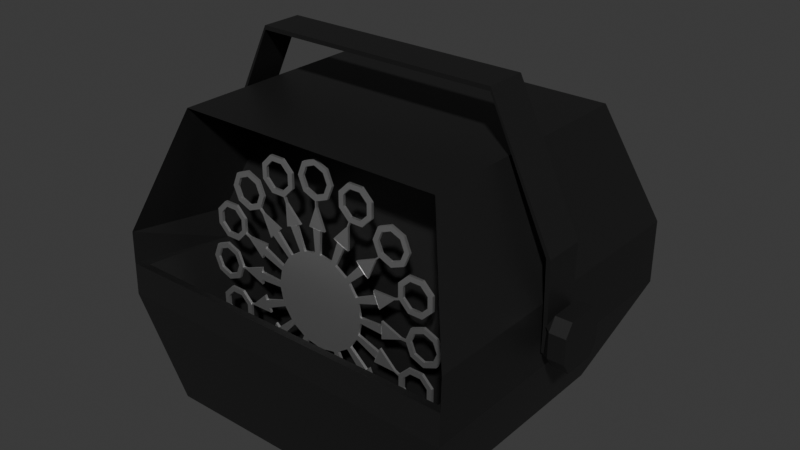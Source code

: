 # Source: bubble_machine.blend  (saved by Blender 4.3.34; exported with 4.5.12 LTS)
import bpy
from mathutils import Matrix  # noqa: F401  (used for matrix-valued properties, if any)

bpy.ops.wm.read_factory_settings(use_empty=True)
scene = bpy.context.scene
scene.name = 'Scene'

# ---- collections
col_collection = bpy.data.collections.new('Collection'); scene.collection.children.link(col_collection)

# ---- materials (node trees are filled in below, after node groups)
mat_material = bpy.data.materials.new('Material')
mat_material_001 = bpy.data.materials.new('Material.001')

# ---- material node trees
mat_material.use_nodes = True; mat_material.node_tree.nodes.clear()
_N = mat_material.node_tree.nodes; _L = mat_material.node_tree.links
n0 = _N.new('ShaderNodeBsdfPrincipled'); n0.name = 'Principled BSDF'; n0.location = (10, 300)
n0.inputs[0].default_value = (0.01013, 0.01013, 0.01013, 1.0)
n1 = _N.new('ShaderNodeOutputMaterial'); n1.name = 'Material Output'; n1.location = (300, 300)
_L.new(n0.outputs[0], n1.inputs[0])
n1.is_active_output = True
mat_material_001.use_nodes = True; mat_material_001.node_tree.nodes.clear()
_N = mat_material_001.node_tree.nodes; _L = mat_material_001.node_tree.links
n0 = _N.new('ShaderNodeBsdfPrincipled'); n0.name = 'Principled BSDF'; n0.location = (10, 300)
n0.inputs[1].default_value = 1.0
n1 = _N.new('ShaderNodeOutputMaterial'); n1.name = 'Material Output'; n1.location = (300, 300)
_L.new(n0.outputs[0], n1.inputs[0])
n1.is_active_output = True

# ---- world
world_world = bpy.data.worlds.new('World'); scene.world = world_world
world_world.use_nodes = True; world_world.node_tree.nodes.clear()
_N = world_world.node_tree.nodes; _L = world_world.node_tree.links
n0 = _N.new('ShaderNodeOutputWorld'); n0.name = 'World Output'; n0.location = (300, 300)
n1 = _N.new('ShaderNodeBackground'); n1.name = 'Background'; n1.location = (10, 300)
n1.inputs[0].default_value = (0.05088, 0.05088, 0.05088, 1.0)
_L.new(n1.outputs[0], n0.inputs[0])
n0.is_active_output = True
world_world.color = (0.05088, 0.05088, 0.05088)
world_world.sun_shadow_jitter_overblur = 0.0

# ---- meshes
me_cube_001 = bpy.data.meshes.new('Cube.001')
me_cube_001.from_pydata([(-2.0, -2.0, 0.0), (-2.0, -1.534, 4.2), (-2.0, 2.0, 0.0), (-2.0, 2.0, 4.2), (2.0, -2.0, 0.0), (2.0, -1.534, 4.2), (2.0, 2.0, 0.0), (2.0, 2.0, 4.2), (-2.611, 2.611, 2.0), (2.611, 2.611, 2.0), (-2.478, -2.037, 1.973), (2.478, -2.037, 1.973), (-2.611, -2.157, 2.472), (-2.611, -2.179, 1.528), (-2.611, 2.611, 1.529), (-2.611, 2.611, 2.471), (2.611, 2.611, 1.529), (2.611, 2.611, 2.471), (2.611, -2.179, 1.528), (2.611, -2.157, 2.472), (-2.44, -0.6406, 1.85), (2.44, -0.6406, 1.85), (-2.512, -0.5881, 2.274), (1.924, -0.1762, 3.802), (-1.924, -0.1762, 3.802), (2.512, -0.5881, 2.274), (-2.611, -2.168, 2.0), (2.611, -2.168, 2.0), (-1.904, -1.959, 0.1807), (1.904, -1.959, 0.1807), (-1.875, -0.7713, 0.0174), (1.875, -0.7713, 0.0174)], [], [(4, 18, 13, 0), (6, 16, 18, 4), (12, 15, 8, 26), (0, 13, 14, 2), (2, 6, 4, 0), (7, 3, 1, 5), (2, 14, 16, 6), (17, 7, 5, 19), (15, 3, 7, 17), (12, 1, 3, 15), (27, 26, 13, 18), (9, 27, 18, 16), (8, 9, 16, 14), (26, 8, 14, 13), (19, 5, 23, 25), (15, 17, 9, 8), (17, 19, 27, 9), (20, 10, 28, 30), (25, 23, 24, 22), (25, 22, 20, 21), (1, 12, 22, 24), (5, 1, 24, 23), (12, 26, 20, 22), (27, 19, 25, 21), (11, 10, 26, 27), (21, 11, 27), (10, 20, 26), (28, 29, 31, 30), (21, 20, 30, 31), (11, 21, 31, 29), (10, 11, 29, 28)])
_uv = me_cube_001.uv_layers.new(name='UVMap')
_uv.uv.foreach_set('vector', [0.375, 0.75, 0.4514, 0.75, 0.4514, 1.0, 0.375, 1.0, 0.375, 0.5, 0.4514, 0.5, 0.4514, 0.75, 0.375, 0.75, 0.5104, 0.0, 0.5103, 0.25, 0.4809, 0.25, 0.4809, 0.0, 0.375, 0.0, 0.4514, 0.0, 0.4514, 0.25, 0.375, 0.25, 0.125, 0.5, 0.375, 0.5, 0.375, 0.75, 0.125, 0.75, 0.625, 0.5, 0.875, 0.5, 0.875, 0.75, 0.625, 0.75, 0.375, 0.25, 0.4514, 0.25, 0.4514, 0.5, 0.375, 0.5, 0.5103, 0.5, 0.625, 0.5, 0.625, 0.75, 0.5104, 0.75, 0.5103, 0.25, 0.625, 0.25, 0.625, 0.5, 0.5103, 0.5, 0.5104, 0.0, 0.625, 0.0, 0.625, 0.25, 0.5103, 0.25, 0.4809, 0.75, 0.4809, 1.0, 0.4514, 1.0, 0.4514, 0.75, 0.4809, 0.5, 0.4809, 0.75, 0.4514, 0.75, 0.4514, 0.5, 0.4809, 0.25, 0.4809, 0.5, 0.4514, 0.5, 0.4514, 0.25, 0.4809, 0.0, 0.4809, 0.25, 0.4514, 0.25, 0.4514, 0.0, 0.5104, 0.75, 0.625, 0.75, 0.625, 0.75, 0.5104, 0.75, 0.5103, 0.25, 0.5103, 0.5, 0.4809, 0.5, 0.4809, 0.25, 0.5103, 0.5, 0.5104, 0.75, 0.4809, 0.75, 0.4809, 0.5, 0.4809, 0.9936, 0.4809, 0.9936, 0.4809, 0.9936, 0.4809, 0.9936, 0.5104, 0.75, 0.625, 0.75, 0.625, 1.0, 0.5104, 1.0, 0.5104, 0.75, 0.5104, 1.0, 0.4809, 1.0, 0.4809, 0.75, 0.625, 0.0, 0.5104, 0.0, 0.5104, 0.0, 0.625, 0.0, 0.625, 0.75, 0.875, 0.75, 0.875, 0.75, 0.625, 0.75, 0.5104, 0.0, 0.4809, 0.0, 0.4809, 0.0, 0.5104, 0.0, 0.4809, 0.75, 0.5104, 0.75, 0.5104, 0.75, 0.4809, 0.75, 0.4809, 0.7564, 0.4809, 0.9936, 0.4809, 1.0, 0.4809, 0.75, 0.4809, 0.7564, 0.4809, 0.7564, 0.4809, 0.75, 0.4809, 0.9936, 0.4809, 1.0, 0.4809, 1.0, 0.4809, 0.9936, 0.4809, 0.7564, 0.4809, 0.7564, 0.4809, 0.9936, 0.4809, 0.7564, 0.4809, 0.9936, 0.4809, 0.9936, 0.4809, 0.7564, 0.4809, 0.7564, 0.4809, 0.7564, 0.4809, 0.7564, 0.4809, 0.7564, 0.4809, 0.9936, 0.4809, 0.7564, 0.4809, 0.7564, 0.4809, 0.9936])
me_cube_001.materials.append(mat_material)
me_cube_001.update()
me_cube_002 = bpy.data.meshes.new('Cube.002')
me_cube_002.from_pydata([(-1.8, -0.3, 0.53), (-1.8, -0.3, 0.47), (-1.8, 0.3, 0.53), (-1.8, 0.3, 0.47), (1.8, -0.3, 0.53), (1.8, -0.3, 0.47), (1.8, 0.3, 0.53), (1.8, 0.3, 0.47), (-2.73, 0.3, -1.361), (-2.73, -0.3, -1.361), (-2.67, -0.3, -1.361), (-2.67, 0.3, -1.361), (2.67, 0.3, -1.361), (2.73, 0.3, -1.361), (2.73, -0.3, -1.361), (2.67, -0.3, -1.361), (-2.73, 0.3, -2.261), (-2.73, -0.3, -2.261), (-2.67, -0.3, -2.261), (-2.67, 0.3, -2.261), (2.67, 0.27, -2.261), (2.73, 0.27, -2.261), (2.73, -0.27, -2.261), (2.67, -0.27, -2.261), (-2.73, 0.3, -2.661), (-2.73, -0.3, -2.661), (-2.67, -0.3, -2.661), (-2.67, 0.3, -2.661), (2.67, 0.27, -2.661), (2.73, 0.27, -2.661), (2.73, -0.27, -2.661), (2.67, -0.27, -2.661), (2.81, -0.24, -2.101), (2.81, -0.36, -2.281), (2.73, -0.3, -2.261), (2.81, 0.36, -2.281), (2.81, 0.24, -2.101), (2.73, 0.3, -2.261), (2.81, -0.36, -2.641), (2.81, -0.24, -2.821), (2.73, -0.3, -2.661), (2.81, 0.24, -2.821), (2.81, 0.36, -2.641), (2.73, 0.3, -2.661), (3.05, -0.36, -2.281), (3.05, -0.24, -2.101), (3.05, 0.24, -2.101), (3.05, 0.36, -2.281), (3.05, -0.24, -2.821), (3.05, -0.36, -2.641), (3.05, 0.36, -2.641), (3.05, 0.24, -2.821), (-2.82, 0.24, -2.101), (-2.82, 0.36, -2.281), (-2.73, 0.3, -2.261), (-2.82, -0.36, -2.281), (-2.82, -0.24, -2.101), (-2.73, -0.3, -2.261), (-2.82, 0.36, -2.641), (-2.82, 0.24, -2.821), (-2.73, 0.3, -2.661), (-2.82, -0.24, -2.821), (-2.82, -0.36, -2.641), (-2.73, -0.3, -2.661), (-2.94, 0.36, -2.281), (-2.94, 0.24, -2.101), (-2.94, -0.24, -2.101), (-2.94, -0.36, -2.281), (-2.94, 0.24, -2.821), (-2.94, 0.36, -2.641), (-2.94, -0.36, -2.641), (-2.94, -0.24, -2.821)], [], [(1, 3, 11, 10), (2, 3, 7, 6), (6, 7, 12, 13), (4, 5, 1, 0), (2, 6, 4, 0), (7, 3, 1, 5), (11, 8, 16, 19), (14, 13, 21, 22), (2, 0, 9, 8), (5, 4, 14, 15), (4, 6, 13, 14), (3, 2, 8, 11), (0, 1, 10, 9), (7, 5, 15, 12), (19, 16, 24, 27), (38, 33, 44, 49), (9, 10, 18, 17), (12, 15, 23, 20), (13, 12, 20, 21), (10, 11, 19, 18), (8, 9, 17, 16), (15, 14, 22, 23), (25, 26, 27, 24), (29, 28, 31, 30), (17, 18, 26, 25), (20, 23, 31, 28), (21, 20, 28, 29), (18, 19, 27, 26), (16, 17, 57, 56, 52, 54), (23, 22, 30, 31), (35, 42, 50, 47), (22, 21, 37, 36, 32, 34), (44, 45, 46, 47, 50, 51, 48, 49), (41, 39, 48, 51), (29, 30, 40, 39, 41, 43), (21, 29, 43, 42, 35, 37), (30, 22, 34, 33, 38, 40), (32, 33, 34), (35, 36, 37), (38, 39, 40), (41, 42, 43), (32, 45, 44, 33), (48, 39, 38, 49), (50, 42, 41, 51), (46, 36, 35, 47), (32, 36, 46, 45), (64, 65, 66, 67, 70, 71, 68, 69), (58, 53, 64, 69), (25, 24, 60, 59, 61, 63), (61, 59, 68, 71), (55, 62, 70, 67), (24, 16, 54, 53, 58, 60), (17, 25, 63, 62, 55, 57), (52, 53, 54), (55, 56, 57), (58, 59, 60), (61, 62, 63), (58, 69, 68, 59), (70, 62, 61, 71), (52, 65, 64, 53), (55, 67, 66, 56), (52, 56, 66, 65)])
_uv = me_cube_002.uv_layers.new(name='UVMap')
_uv.uv.foreach_set('vector', [0.875, 0.75, 0.875, 0.5, 0.875, 0.5, 0.875, 0.75, 0.375, 0.25, 0.625, 0.25, 0.625, 0.5, 0.375, 0.5, 0.375, 0.5, 0.625, 0.5, 0.625, 0.5, 0.375, 0.5, 0.375, 0.75, 0.625, 0.75, 0.625, 1.0, 0.375, 1.0, 0.125, 0.5, 0.375, 0.5, 0.375, 0.75, 0.125, 0.75, 0.625, 0.5, 0.875, 0.5, 0.875, 0.75, 0.625, 0.75, 0.625, 0.25, 0.375, 0.25, 0.375, 0.25, 0.625, 0.25, 0.375, 0.75, 0.375, 0.5, 0.375, 0.5, 0.375, 0.75, 0.125, 0.5, 0.125, 0.75, 0.125, 0.75, 0.125, 0.5, 0.625, 0.75, 0.375, 0.75, 0.375, 0.75, 0.625, 0.75, 0.375, 0.75, 0.375, 0.5, 0.375, 0.5, 0.375, 0.75, 0.625, 0.25, 0.375, 0.25, 0.375, 0.25, 0.625, 0.25, 0.375, 1.0, 0.625, 1.0, 0.625, 1.0, 0.375, 1.0, 0.625, 0.5, 0.625, 0.75, 0.625, 0.75, 0.625, 0.5, 0.625, 0.25, 0.375, 0.25, 0.375, 0.25, 0.625, 0.25, 0.375, 0.75, 0.375, 0.75, 0.375, 0.75, 0.375, 0.75, 0.375, 1.0, 0.625, 1.0, 0.625, 1.0, 0.375, 1.0, 0.625, 0.5, 0.625, 0.75, 0.625, 0.75, 0.625, 0.5, 0.375, 0.5, 0.625, 0.5, 0.625, 0.5, 0.375, 0.5, 0.875, 0.75, 0.875, 0.5, 0.875, 0.5, 0.875, 0.75, 0.125, 0.5, 0.125, 0.75, 0.125, 0.75, 0.125, 0.5, 0.625, 0.75, 0.375, 0.75, 0.375, 0.75, 0.625, 0.75, 0.375, 0.0, 0.625, 0.0, 0.625, 0.25, 0.375, 0.25, 0.375, 0.5, 0.625, 0.5, 0.625, 0.75, 0.375, 0.75, 0.375, 1.0, 0.625, 1.0, 0.625, 1.0, 0.375, 1.0, 0.625, 0.5, 0.625, 0.75, 0.625, 0.75, 0.625, 0.5, 0.375, 0.5, 0.625, 0.5, 0.625, 0.5, 0.375, 0.5, 0.875, 0.75, 0.875, 0.5, 0.875, 0.5, 0.875, 0.75, 0.125, 0.5, 0.125, 0.75, 0.125, 0.75, 0.125, 0.7083, 0.125, 0.5417, 0.125, 0.5, 0.625, 0.75, 0.375, 0.75, 0.375, 0.75, 0.625, 0.75, 0.375, 0.5, 0.375, 0.5, 0.375, 0.5, 0.375, 0.5, 0.375, 0.75, 0.375, 0.5, 0.375, 0.5, 0.375, 0.5417, 0.375, 0.7083, 0.375, 0.75, 0.375, 0.75, 0.375, 0.7083, 0.375, 0.5417, 0.375, 0.5, 0.375, 0.5, 0.375, 0.5417, 0.375, 0.7083, 0.375, 0.75, 0.375, 0.5417, 0.375, 0.7083, 0.375, 0.7083, 0.375, 0.5417, 0.375, 0.5, 0.375, 0.75, 0.375, 0.75, 0.375, 0.7083, 0.375, 0.5417, 0.375, 0.5, 0.375, 0.5, 0.375, 0.5, 0.375, 0.5, 0.375, 0.5, 0.375, 0.5, 0.375, 0.5, 0.375, 0.75, 0.375, 0.75, 0.375, 0.75, 0.375, 0.75, 0.375, 0.75, 0.375, 0.75, 0.375, 0.7083, 0.375, 0.75, 0.375, 0.75, 0.375, 0.5, 0.375, 0.5, 0.375, 0.5, 0.375, 0.75, 0.375, 0.75, 0.375, 0.75, 0.375, 0.5417, 0.375, 0.5, 0.375, 0.5, 0.375, 0.7083, 0.375, 0.7083, 0.375, 0.75, 0.375, 0.75, 0.375, 0.7083, 0.375, 0.7083, 0.375, 0.75, 0.375, 0.75, 0.375, 0.5, 0.375, 0.5, 0.375, 0.5417, 0.375, 0.5417, 0.375, 0.5417, 0.375, 0.5417, 0.375, 0.5, 0.375, 0.5, 0.375, 0.7083, 0.375, 0.5417, 0.375, 0.5417, 0.375, 0.7083, 0.125, 0.5, 0.125, 0.5417, 0.125, 0.7083, 0.125, 0.75, 0.125, 0.75, 0.125, 0.7083, 0.125, 0.5417, 0.125, 0.5, 0.375, 0.25, 0.375, 0.25, 0.375, 0.25, 0.375, 0.25, 0.375, 0.0, 0.375, 0.25, 0.375, 0.25, 0.375, 0.2083, 0.375, 0.04167, 0.375, 0.0, 0.375, 0.04167, 0.375, 0.2083, 0.375, 0.2083, 0.375, 0.04167, 0.375, 1.0, 0.375, 1.0, 0.375, 1.0, 0.375, 1.0, 0.375, 0.25, 0.375, 0.25, 0.375, 0.25, 0.375, 0.25, 0.375, 0.25, 0.375, 0.25, 0.375, 1.0, 0.375, 1.0, 0.375, 1.0, 0.375, 1.0, 0.375, 1.0, 0.375, 1.0, 0.375, 0.25, 0.375, 0.25, 0.375, 0.25, 0.375, 1.0, 0.375, 1.0, 0.375, 1.0, 0.375, 0.25, 0.375, 0.25, 0.375, 0.25, 0.375, 0.04167, 0.375, 0.0, 0.375, 0.0, 0.375, 0.25, 0.375, 0.25, 0.375, 0.2083, 0.375, 0.2083, 0.375, 0.0, 0.375, 0.0, 0.375, 0.04167, 0.375, 0.04167, 0.375, 0.25, 0.375, 0.25, 0.375, 0.25, 0.375, 0.25, 0.375, 1.0, 0.375, 1.0, 0.375, 1.0, 0.375, 1.0, 0.125, 0.5417, 0.125, 0.7083, 0.125, 0.7083, 0.125, 0.5417])
me_cube_002.materials.append(mat_material)
me_cube_002.update()
me_cylinder = bpy.data.meshes.new('Cylinder')
me_cylinder.from_pydata([(0.4517, -0.9367, -0.02), (0.343, -0.9818, -0.02), (0.343, -0.9818, 0.02), (0.4517, -0.9367, 0.02), (0.7758, -0.6926, -0.02), (0.6926, -0.7758, -0.02), (0.6926, -0.7758, 0.02), (0.7758, -0.6926, 0.02), (0.9818, -0.343, -0.02), (0.9367, -0.4517, -0.02), (0.9367, -0.4517, 0.02), (0.9818, -0.343, 0.02), (1.038, 0.05885, -0.02), (1.038, -0.05885, -0.02), (1.038, -0.05885, 0.02), (1.038, 0.05885, 0.02), (0.9367, 0.4517, -0.02), (0.9818, 0.343, -0.02), (0.9818, 0.343, 0.02), (0.9367, 0.4517, 0.02), (0.6926, 0.7758, -0.02), (0.7758, 0.6926, -0.02), (0.7758, 0.6926, 0.02), (0.6926, 0.7758, 0.02), (0.343, 0.9818, -0.02), (0.4517, 0.9367, -0.02), (0.4517, 0.9367, 0.02), (0.343, 0.9818, 0.02), (0.05885, 1.038, 0.02), (-0.05885, 1.038, 0.02), (-0.05885, 1.038, -0.02), (0.05885, 1.038, -0.02), (-0.03923, 0.6922, -0.02), (0.03923, 0.6922, -0.02), (0.03923, 0.6922, 0.02), (-0.03923, 0.6922, 0.02), (0.2286, 0.6545, -0.02), (0.3011, 0.6245, -0.02), (0.3011, 0.6245, 0.02), (0.2286, 0.6545, 0.02), (0.4617, 0.5172, -0.02), (0.5172, 0.4617, -0.02), (0.5172, 0.4617, 0.02), (0.4617, 0.5172, 0.02), (0.6245, 0.3011, -0.02), (0.6545, 0.2286, -0.02), (0.6545, 0.2286, 0.02), (0.6245, 0.3011, 0.02), (0.6922, 0.03923, -0.02), (0.6922, -0.03923, -0.02), (0.6922, -0.03923, 0.02), (0.6922, 0.03923, 0.02), (0.6545, -0.2286, -0.02), (0.6245, -0.3011, -0.02), (0.6245, -0.3011, 0.02), (0.6545, -0.2286, 0.02), (0.5172, -0.4617, -0.02), (0.4617, -0.5172, -0.02), (0.4617, -0.5172, 0.02), (0.5172, -0.4617, 0.02), (0.3011, -0.6245, -0.02), (0.2286, -0.6545, -0.02), (0.2286, -0.6545, 0.02), (0.3011, -0.6245, 0.02), (0.03923, -0.6922, -0.02), (-0.03923, -0.6922, -0.02), (-0.03923, -0.6922, 0.02), (0.03923, -0.6922, 0.02), (-0.2286, -0.6545, -0.02), (-0.3011, -0.6245, -0.02), (-0.3011, -0.6245, 0.02), (-0.2286, -0.6545, 0.02), (-0.4617, -0.5172, -0.02), (-0.5172, -0.4617, -0.02), (-0.5172, -0.4617, 0.02), (-0.4617, -0.5172, 0.02), (-0.6245, -0.3011, -0.02), (-0.6545, -0.2286, -0.02), (-0.6545, -0.2286, 0.02), (-0.6245, -0.3011, 0.02), (-0.6922, -0.03923, -0.02), (-0.6922, 0.03923, -0.02), (-0.6922, 0.03923, 0.02), (-0.6922, -0.03923, 0.02), (-0.6545, 0.2286, -0.02), (-0.6245, 0.3011, -0.02), (-0.6245, 0.3011, 0.02), (-0.6545, 0.2286, 0.02), (-0.5172, 0.4617, -0.02), (-0.4617, 0.5172, -0.02), (-0.4617, 0.5172, 0.02), (-0.5172, 0.4617, 0.02), (-0.3011, 0.6245, -0.02), (-0.2286, 0.6545, -0.02), (-0.2286, 0.6545, 0.02), (-0.3011, 0.6245, 0.02), (0.05885, -1.038, 0.02), (-0.05885, -1.038, 0.02), (-0.05885, -1.038, -0.02), (0.05885, -1.038, -0.02), (-0.343, -0.9818, 0.02), (-0.4517, -0.9367, 0.02), (-0.4517, -0.9367, -0.02), (-0.343, -0.9818, -0.02), (-0.6926, -0.7758, 0.02), (-0.7758, -0.6926, 0.02), (-0.7758, -0.6926, -0.02), (-0.6926, -0.7758, -0.02), (-0.9367, -0.4517, 0.02), (-0.9818, -0.343, 0.02), (-0.9818, -0.343, -0.02), (-0.9367, -0.4517, -0.02), (-1.038, -0.05885, 0.02), (-1.038, 0.05885, 0.02), (-1.038, 0.05885, -0.02), (-1.038, -0.05885, -0.02), (-0.9818, 0.343, 0.02), (-0.9367, 0.4517, 0.02), (-0.9367, 0.4517, -0.02), (-0.9818, 0.343, -0.02), (-0.7758, 0.6926, 0.02), (-0.6926, 0.7758, 0.02), (-0.6926, 0.7758, -0.02), (-0.7758, 0.6926, -0.02), (-0.4517, 0.9367, 0.02), (-0.343, 0.9818, 0.02), (-0.343, 0.9818, -0.02), (-0.4517, 0.9367, -0.02), (-0.9101, -0.516, -0.01746), (-0.9101, -0.516, 0.01746), (-1.008, -0.2787, 0.01746), (-1.008, -0.2787, -0.01746), (-0.825, -0.6434, -0.01746), (-0.6434, -0.825, -0.01746), (-0.825, -0.6434, 0.01746), (-0.6434, -0.825, 0.01746), (-0.2787, -1.008, -0.01746), (-0.2787, -1.008, 0.01746), (-0.516, -0.9101, -0.01746), (-0.516, -0.9101, 0.01746), (0.1284, -1.038, -0.01746), (0.1284, -1.038, 0.01746), (-0.1284, -1.038, -0.01746), (-0.1284, -1.038, 0.01746), (0.516, -0.9101, -0.01746), (0.516, -0.9101, 0.01746), (0.2787, -1.008, -0.01746), (0.2787, -1.008, 0.01746), (0.825, -0.6434, -0.01746), (0.825, -0.6434, 0.01746), (0.6434, -0.825, -0.01746), (0.6434, -0.825, 0.01746), (1.008, -0.2787, -0.01746), (1.008, -0.2787, 0.01746), (0.9101, -0.516, -0.01746), (0.9101, -0.516, 0.01746), (1.038, 0.1284, -0.01746), (1.038, 0.1284, 0.01746), (1.038, -0.1284, -0.01746), (1.038, -0.1284, 0.01746), (0.9101, 0.516, -0.01746), (0.9101, 0.516, 0.01746), (1.008, 0.2787, -0.01746), (1.008, 0.2787, 0.01746), (0.6434, 0.825, -0.01746), (0.6434, 0.825, 0.01746), (0.825, 0.6434, -0.01746), (0.825, 0.6434, 0.01746), (0.2787, 1.008, -0.01746), (0.2787, 1.008, 0.01746), (0.516, 0.9101, -0.01746), (0.516, 0.9101, 0.01746), (0.1284, 1.038, 0.01746), (0.1284, 1.038, -0.01746), (-0.1284, 1.038, 0.01746), (-0.1284, 1.038, -0.01746), (-1.038, -0.1284, 0.01746), (-1.038, 0.1284, 0.01746), (-1.038, 0.1284, -0.01746), (-1.038, -0.1284, -0.01746), (-1.008, 0.2787, 0.01746), (-0.9101, 0.516, 0.01746), (-0.9101, 0.516, -0.01746), (-1.008, 0.2787, -0.01746), (-0.825, 0.6434, 0.01746), (-0.6434, 0.825, 0.01746), (-0.6434, 0.825, -0.01746), (-0.825, 0.6434, -0.01746), (-0.516, 0.9101, 0.01746), (-0.2787, 1.008, 0.01746), (-0.2787, 1.008, -0.01746), (-0.516, 0.9101, -0.01746), (-1.233, -0.5216, -0.01746), (-1.233, -0.5216, 0.01746), (-1.24, -0.5027, 0.01746), (-1.24, -0.5027, -0.01746), (-0.9535, -0.9391, -0.01746), (-0.9391, -0.9535, -0.01746), (-0.9535, -0.9391, 0.01746), (-0.9391, -0.9535, 0.01746), (-0.5027, -1.24, -0.01746), (-0.5027, -1.24, 0.01746), (-0.5216, -1.233, -0.01746), (-0.5216, -1.233, 0.01746), (0.01019, -1.338, -0.01746), (0.01019, -1.338, 0.01746), (-0.01019, -1.338, -0.01746), (-0.01019, -1.338, 0.01746), (0.5216, -1.233, -0.01746), (0.5216, -1.233, 0.01746), (0.5027, -1.24, -0.01746), (0.5027, -1.24, 0.01746), (0.9535, -0.9391, -0.01746), (0.9535, -0.9391, 0.01746), (0.9391, -0.9535, -0.01746), (0.9391, -0.9535, 0.01746), (1.24, -0.5027, -0.01746), (1.24, -0.5027, 0.01746), (1.233, -0.5216, -0.01746), (1.233, -0.5216, 0.01746), (1.338, 0.01019, -0.01746), (1.338, 0.01019, 0.01746), (1.338, -0.01018, -0.01746), (1.338, -0.01018, 0.01746), (1.233, 0.5216, -0.01746), (1.233, 0.5216, 0.01746), (1.24, 0.5027, -0.01746), (1.24, 0.5027, 0.01746), (0.9391, 0.9535, -0.01746), (0.9391, 0.9535, 0.01746), (0.9535, 0.9391, -0.01746), (0.9535, 0.9391, 0.01746), (0.5027, 1.24, -0.01746), (0.5027, 1.24, 0.01746), (0.5216, 1.233, -0.01746), (0.5216, 1.233, 0.01746), (0.01019, 1.338, 0.01746), (0.01019, 1.338, -0.01746), (-0.01019, 1.338, 0.01746), (-0.01019, 1.338, -0.01746), (-1.338, -0.01018, 0.01746), (-1.338, 0.01019, 0.01746), (-1.338, 0.01019, -0.01746), (-1.338, -0.01018, -0.01746), (-1.24, 0.5027, 0.01746), (-1.233, 0.5216, 0.01746), (-1.233, 0.5216, -0.01746), (-1.24, 0.5027, -0.01746), (-0.9535, 0.9391, 0.01746), (-0.9391, 0.9535, 0.01746), (-0.9391, 0.9535, -0.01746), (-0.9535, 0.9391, -0.01746), (-0.5216, 1.233, 0.01746), (-0.5027, 1.24, 0.01746), (-0.5027, 1.24, -0.01746), (-0.5216, 1.233, -0.01746), (-1.325, -0.5598, -0.01746), (-1.325, -0.5598, 0.01746), (-1.333, -0.541, 0.01746), (-1.333, -0.541, -0.01746), (-1.024, -1.01, -0.01746), (-1.01, -1.024, -0.01746), (-1.024, -1.01, 0.01746), (-1.01, -1.024, 0.01746), (-0.541, -1.333, -0.01746), (-0.541, -1.333, 0.01746), (-0.5598, -1.325, -0.01746), (-0.5598, -1.325, 0.01746), (0.01019, -1.438, -0.01746), (0.01019, -1.438, 0.01746), (-0.01019, -1.438, -0.01746), (-0.01019, -1.438, 0.01746), (0.5598, -1.325, -0.01746), (0.5598, -1.325, 0.01746), (0.541, -1.333, -0.01746), (0.541, -1.333, 0.01746), (1.024, -1.01, -0.01746), (1.024, -1.01, 0.01746), (1.01, -1.024, -0.01746), (1.01, -1.024, 0.01746), (1.333, -0.541, -0.01746), (1.333, -0.541, 0.01746), (1.325, -0.5598, -0.01746), (1.325, -0.5598, 0.01746), (1.438, 0.01019, -0.01746), (1.438, 0.01019, 0.01746), (1.438, -0.01018, -0.01746), (1.438, -0.01018, 0.01746), (1.325, 0.5598, -0.01746), (1.325, 0.5598, 0.01746), (1.333, 0.541, -0.01746), (1.333, 0.541, 0.01746), (1.01, 1.024, -0.01746), (1.01, 1.024, 0.01746), (1.024, 1.01, -0.01746), (1.024, 1.01, 0.01746), (0.541, 1.333, -0.01746), (0.541, 1.333, 0.01746), (0.5598, 1.325, -0.01746), (0.5598, 1.325, 0.01746), (0.01019, 1.438, 0.01746), (0.01019, 1.438, -0.01746), (-0.01019, 1.438, 0.01746), (-0.01019, 1.438, -0.01746), (-1.438, -0.01018, 0.01746), (-1.438, 0.01019, 0.01746), (-1.438, 0.01019, -0.01746), (-1.438, -0.01018, -0.01746), (-1.333, 0.541, 0.01746), (-1.325, 0.5598, 0.01746), (-1.325, 0.5598, -0.01746), (-1.333, 0.541, -0.01746), (-1.024, 1.01, 0.01746), (-1.01, 1.024, 0.01746), (-1.01, 1.024, -0.01746), (-1.024, 1.01, -0.01746), (-0.5598, 1.325, 0.01746), (-0.541, 1.333, 0.01746), (-0.541, 1.333, -0.01746), (-0.5598, 1.325, -0.01746)], [], [(93, 94, 35, 32), (41, 42, 47, 44), (45, 46, 51, 48), (49, 50, 55, 52), (53, 54, 59, 56), (57, 58, 63, 60), (61, 62, 67, 64), (65, 66, 71, 68), (69, 70, 75, 72), (73, 74, 79, 76), (77, 78, 83, 80), (81, 82, 87, 84), (85, 86, 91, 88), (89, 90, 95, 92), (37, 38, 43, 40), (31, 30, 175, 173), (38, 39, 34, 35, 94, 95, 90, 91, 86, 87, 82, 83, 78, 79, 74, 75, 70, 71, 66, 67, 62, 63, 58, 59, 54, 55, 50, 51, 46, 47, 42, 43), (33, 34, 39, 36), (79, 78, 109, 108), (50, 49, 13, 14), (72, 75, 104, 107), (51, 50, 14, 15), (73, 72, 107, 106), (44, 47, 19, 16), (74, 73, 106, 105), (45, 44, 16, 17), (75, 74, 105, 104), (46, 45, 17, 18), (68, 71, 100, 103), (47, 46, 18, 19), (69, 68, 103, 102), (40, 43, 23, 20), (70, 69, 102, 101), (92, 95, 124, 127), (32, 33, 36, 37, 40, 41, 44, 45, 48, 49, 52, 53, 56, 57, 60, 61, 64, 65, 68, 69, 72, 73, 76, 77, 80, 81, 84, 85, 88, 89, 92, 93), (4, 7, 149, 148), (117, 118, 182, 181), (30, 29, 174, 175), (3, 2, 147, 145), (116, 117, 181, 180), (29, 28, 172, 174), (2, 1, 146, 147), (115, 112, 176, 179), (28, 31, 173, 172), (114, 115, 179, 178), (1, 0, 144, 146), (27, 26, 171, 169), (113, 114, 178, 177), (0, 3, 145, 144), (26, 25, 170, 171), (49, 48, 12, 13), (78, 77, 110, 109), (48, 51, 15, 12), (77, 76, 111, 110), (55, 54, 10, 11), (76, 79, 108, 111), (54, 53, 9, 10), (83, 82, 113, 112), (53, 52, 8, 9), (82, 81, 114, 113), (52, 55, 11, 8), (81, 80, 115, 114), (59, 58, 6, 7), (80, 83, 112, 115), (58, 57, 5, 6), (87, 86, 117, 116), (57, 56, 4, 5), (33, 32, 30, 31), (86, 85, 118, 117), (56, 59, 7, 4), (32, 35, 29, 30), (85, 84, 119, 118), (63, 62, 2, 3), (35, 34, 28, 29), (84, 87, 116, 119), (62, 61, 1, 2), (34, 33, 31, 28), (91, 90, 121, 120), (61, 60, 0, 1), (39, 38, 26, 27), (90, 89, 122, 121), (60, 63, 3, 0), (38, 37, 25, 26), (89, 88, 123, 122), (67, 66, 97, 96), (37, 36, 24, 25), (88, 91, 120, 123), (66, 65, 98, 97), (36, 39, 27, 24), (95, 94, 125, 124), (65, 64, 99, 98), (43, 42, 22, 23), (94, 93, 126, 125), (64, 67, 96, 99), (42, 41, 21, 22), (93, 92, 127, 126), (71, 70, 101, 100), (41, 40, 20, 21), (149, 151, 215, 213), (133, 135, 199, 197), (151, 150, 214, 215), (130, 131, 195, 194), (150, 148, 212, 214), (173, 175, 239, 237), (148, 149, 213, 212), (175, 174, 238, 239), (145, 147, 211, 209), (174, 172, 236, 238), (147, 146, 210, 211), (172, 173, 237, 236), (146, 144, 208, 210), (169, 171, 235, 233), (144, 145, 209, 208), (171, 170, 234, 235), (118, 119, 183, 182), (5, 4, 148, 150), (109, 110, 131, 130), (119, 116, 180, 183), (6, 5, 150, 151), (107, 104, 135, 133), (120, 121, 185, 184), (7, 6, 151, 149), (121, 122, 186, 185), (8, 11, 153, 152), (122, 123, 187, 186), (9, 8, 152, 154), (123, 120, 184, 187), (10, 9, 154, 155), (124, 125, 189, 188), (11, 10, 155, 153), (125, 126, 190, 189), (12, 15, 157, 156), (111, 108, 129, 128), (126, 127, 191, 190), (13, 12, 156, 158), (108, 109, 130, 129), (127, 124, 188, 191), (14, 13, 158, 159), (110, 111, 128, 131), (15, 14, 159, 157), (106, 107, 133, 132), (16, 19, 161, 160), (105, 106, 132, 134), (17, 16, 160, 162), (104, 105, 134, 135), (18, 17, 162, 163), (103, 100, 137, 136), (19, 18, 163, 161), (102, 103, 136, 138), (20, 23, 165, 164), (101, 102, 138, 139), (21, 20, 164, 166), (100, 101, 139, 137), (22, 21, 166, 167), (99, 96, 141, 140), (23, 22, 167, 165), (98, 99, 140, 142), (24, 27, 169, 168), (97, 98, 142, 143), (25, 24, 168, 170), (96, 97, 143, 141), (112, 113, 177, 176), (247, 244, 308, 311), (195, 192, 256, 259), (223, 222, 286, 287), (246, 247, 311, 310), (193, 194, 258, 257), (222, 220, 284, 286), (245, 246, 310, 309), (192, 193, 257, 256), (220, 221, 285, 284), (244, 245, 309, 308), (217, 219, 283, 281), (243, 240, 304, 307), (219, 218, 282, 283), (242, 243, 307, 306), (218, 216, 280, 282), (241, 242, 306, 305), (176, 177, 241, 240), (152, 153, 217, 216), (177, 178, 242, 241), (154, 152, 216, 218), (178, 179, 243, 242), (155, 154, 218, 219), (179, 176, 240, 243), (153, 155, 219, 217), (180, 181, 245, 244), (156, 157, 221, 220), (128, 129, 193, 192), (181, 182, 246, 245), (158, 156, 220, 222), (129, 130, 194, 193), (182, 183, 247, 246), (159, 158, 222, 223), (131, 128, 192, 195), (183, 180, 244, 247), (157, 159, 223, 221), (132, 133, 197, 196), (184, 185, 249, 248), (160, 161, 225, 224), (134, 132, 196, 198), (185, 186, 250, 249), (162, 160, 224, 226), (135, 134, 198, 199), (186, 187, 251, 250), (163, 162, 226, 227), (136, 137, 201, 200), (187, 184, 248, 251), (161, 163, 227, 225), (138, 136, 200, 202), (188, 189, 253, 252), (164, 165, 229, 228), (139, 138, 202, 203), (189, 190, 254, 253), (166, 164, 228, 230), (137, 139, 203, 201), (190, 191, 255, 254), (167, 166, 230, 231), (140, 141, 205, 204), (191, 188, 252, 255), (165, 167, 231, 229), (142, 140, 204, 206), (168, 169, 233, 232), (143, 142, 206, 207), (170, 168, 232, 234), (141, 143, 207, 205), (303, 302, 300, 301), (299, 298, 296, 297), (295, 294, 292, 293), (291, 290, 288, 289), (287, 286, 284, 285), (283, 282, 280, 281), (279, 278, 276, 277), (275, 274, 272, 273), (271, 270, 268, 269), (267, 266, 264, 265), (262, 260, 261, 263), (258, 259, 256, 257), (305, 306, 307, 304), (309, 310, 311, 308), (313, 314, 315, 312), (317, 318, 319, 316), (221, 223, 287, 285), (196, 197, 261, 260), (248, 249, 313, 312), (224, 225, 289, 288), (198, 196, 260, 262), (249, 250, 314, 313), (226, 224, 288, 290), (199, 198, 262, 263), (250, 251, 315, 314), (227, 226, 290, 291), (200, 201, 265, 264), (251, 248, 312, 315), (225, 227, 291, 289), (202, 200, 264, 266), (252, 253, 317, 316), (228, 229, 293, 292), (203, 202, 266, 267), (253, 254, 318, 317), (230, 228, 292, 294), (201, 203, 267, 265), (254, 255, 319, 318), (231, 230, 294, 295), (204, 205, 269, 268), (255, 252, 316, 319), (229, 231, 295, 293), (206, 204, 268, 270), (232, 233, 297, 296), (207, 206, 270, 271), (234, 232, 296, 298), (205, 207, 271, 269), (235, 234, 298, 299), (208, 209, 273, 272), (233, 235, 299, 297), (210, 208, 272, 274), (236, 237, 301, 300), (211, 210, 274, 275), (238, 236, 300, 302), (209, 211, 275, 273), (239, 238, 302, 303), (212, 213, 277, 276), (237, 239, 303, 301), (214, 212, 276, 278), (194, 195, 259, 258), (215, 214, 278, 279), (197, 199, 263, 261), (213, 215, 279, 277), (240, 241, 305, 304), (216, 217, 281, 280)])
_uv = me_cylinder.uv_layers.new(name='UVMap')
_uv.uv.foreach_set('vector', [0.05335, 0.5, 0.05335, 1.0, 0.009153, 1.0, 0.009153, 0.5, 0.8658, 0.5, 0.8658, 1.0, 0.8217, 1.0, 0.8217, 0.5, 0.8033, 0.5, 0.8033, 1.0, 0.7592, 1.0, 0.7592, 0.5, 0.7408, 0.5, 0.7408, 1.0, 0.6967, 1.0, 0.6967, 0.5, 0.6783, 0.5, 0.6783, 1.0, 0.6342, 1.0, 0.6342, 0.5, 0.6158, 0.5, 0.6158, 1.0, 0.5717, 1.0, 0.5717, 0.5, 0.5533, 0.5, 0.5533, 1.0, 0.5092, 1.0, 0.5092, 0.5, 0.4908, 0.5, 0.4908, 1.0, 0.4467, 1.0, 0.4467, 0.5, 0.4283, 0.5, 0.4283, 1.0, 0.3842, 1.0, 0.3842, 0.5, 0.3658, 0.5, 0.3658, 1.0, 0.3217, 1.0, 0.3217, 0.5, 0.3033, 0.5, 0.3033, 1.0, 0.2592, 1.0, 0.2592, 0.5, 0.2408, 0.5, 0.2408, 1.0, 0.1967, 1.0, 0.1967, 0.5, 0.1783, 0.5, 0.1783, 1.0, 0.1342, 1.0, 0.1342, 0.5, 0.1158, 0.5, 0.1158, 1.0, 0.07165, 1.0, 0.07165, 0.5, 0.9283, 0.5, 0.9283, 1.0, 0.8842, 1.0, 0.8842, 0.5, 0.7635, 0.4873, 0.7365, 0.4873, 0.7365, 0.4873, 0.7635, 0.4873, 0.3532, 0.4641, 0.3284, 0.4744, 0.2635, 0.4873, 0.2365, 0.4873, 0.1716, 0.4744, 0.1468, 0.4641, 0.0917, 0.4273, 0.07268, 0.4083, 0.03589, 0.3532, 0.02559, 0.3284, 0.01268, 0.2635, 0.01268, 0.2365, 0.02559, 0.1716, 0.03589, 0.1468, 0.07268, 0.0917, 0.0917, 0.07268, 0.1468, 0.03589, 0.1716, 0.02559, 0.2365, 0.01268, 0.2635, 0.01268, 0.3284, 0.02559, 0.3532, 0.03589, 0.4083, 0.07268, 0.4273, 0.0917, 0.4641, 0.1468, 0.4744, 0.1716, 0.4873, 0.2365, 0.4873, 0.2635, 0.4744, 0.3284, 0.4641, 0.3532, 0.4273, 0.4083, 0.4083, 0.4273, 0.9908, 0.5, 0.9908, 1.0, 0.9467, 1.0, 0.9467, 0.5, 0.03589, 0.1468, 0.02559, 0.1716, 0.02559, 0.1716, 0.03589, 0.1468, 0.7408, 1.0, 0.7408, 0.5, 0.7408, 0.5, 0.7408, 1.0, 0.3842, 0.5, 0.3842, 1.0, 0.3842, 1.0, 0.3842, 0.5, 0.4873, 0.2635, 0.4873, 0.2365, 0.4873, 0.2365, 0.4873, 0.2635, 0.5727, 0.0917, 0.5917, 0.07268, 0.5917, 0.07268, 0.5727, 0.0917, 0.8217, 0.5, 0.8217, 1.0, 0.8217, 1.0, 0.8217, 0.5, 0.3658, 1.0, 0.3658, 0.5, 0.3658, 0.5, 0.3658, 1.0, 0.9744, 0.3284, 0.9641, 0.3532, 0.9641, 0.3532, 0.9744, 0.3284, 0.0917, 0.07268, 0.07268, 0.0917, 0.07268, 0.0917, 0.0917, 0.07268, 0.8033, 1.0, 0.8033, 0.5, 0.8033, 0.5, 0.8033, 1.0, 0.4467, 0.5, 0.4467, 1.0, 0.4467, 1.0, 0.4467, 0.5, 0.4641, 0.3532, 0.4744, 0.3284, 0.4744, 0.3284, 0.4641, 0.3532, 0.6468, 0.03589, 0.6716, 0.02559, 0.6716, 0.02559, 0.6468, 0.03589, 0.8842, 0.5, 0.8842, 1.0, 0.8842, 1.0, 0.8842, 0.5, 0.4283, 1.0, 0.4283, 0.5, 0.4283, 0.5, 0.4283, 1.0, 0.07165, 0.5, 0.07165, 1.0, 0.07165, 1.0, 0.07165, 0.5, 0.7365, 0.4873, 0.7635, 0.4873, 0.8284, 0.4744, 0.8532, 0.4641, 0.9083, 0.4273, 0.9273, 0.4083, 0.9641, 0.3532, 0.9744, 0.3284, 0.9873, 0.2635, 0.9873, 0.2365, 0.9744, 0.1716, 0.9641, 0.1468, 0.9273, 0.0917, 0.9083, 0.07268, 0.8532, 0.03589, 0.8284, 0.02559, 0.7635, 0.01268, 0.7365, 0.01268, 0.6716, 0.02559, 0.6468, 0.03589, 0.5917, 0.07268, 0.5727, 0.0917, 0.5359, 0.1468, 0.5256, 0.1716, 0.5127, 0.2365, 0.5127, 0.2635, 0.5256, 0.3284, 0.5359, 0.3532, 0.5727, 0.4083, 0.5917, 0.4273, 0.6468, 0.4641, 0.6716, 0.4744, 0.6342, 0.5, 0.6342, 1.0, 0.6342, 1.0, 0.6342, 0.5, 0.1783, 1.0, 0.1783, 0.5, 0.1783, 0.5, 0.1783, 1.0, 0.009153, 0.5, 0.009153, 1.0, 0.009153, 1.0, 0.009153, 0.5, 0.3532, 0.03589, 0.3284, 0.02559, 0.3284, 0.02559, 0.3532, 0.03589, 0.02559, 0.3284, 0.03589, 0.3532, 0.03589, 0.3532, 0.02559, 0.3284, 0.2365, 0.4873, 0.2635, 0.4873, 0.2635, 0.4873, 0.2365, 0.4873, 0.5533, 1.0, 0.5533, 0.5, 0.5533, 0.5, 0.5533, 1.0, 0.2592, 0.5, 0.2592, 1.0, 0.2592, 1.0, 0.2592, 0.5, 0.9908, 1.0, 0.9908, 0.5, 0.9908, 0.5, 0.9908, 1.0, 0.5127, 0.2635, 0.5127, 0.2365, 0.5127, 0.2365, 0.5127, 0.2635, 0.8284, 0.02559, 0.8532, 0.03589, 0.8532, 0.03589, 0.8284, 0.02559, 0.3284, 0.4744, 0.3532, 0.4641, 0.3532, 0.4641, 0.3284, 0.4744, 0.2408, 1.0, 0.2408, 0.5, 0.2408, 0.5, 0.2408, 1.0, 0.5717, 0.5, 0.5717, 1.0, 0.5717, 1.0, 0.5717, 0.5, 0.9283, 1.0, 0.9283, 0.5, 0.9283, 0.5, 0.9283, 1.0, 0.9873, 0.2365, 0.9873, 0.2635, 0.9873, 0.2635, 0.9873, 0.2365, 0.3033, 1.0, 0.3033, 0.5, 0.3033, 0.5, 0.3033, 1.0, 0.7592, 0.5, 0.7592, 1.0, 0.7592, 1.0, 0.7592, 0.5, 0.5256, 0.1716, 0.5359, 0.1468, 0.5359, 0.1468, 0.5256, 0.1716, 0.4744, 0.1716, 0.4641, 0.1468, 0.4641, 0.1468, 0.4744, 0.1716, 0.3217, 0.5, 0.3217, 1.0, 0.3217, 1.0, 0.3217, 0.5, 0.6783, 1.0, 0.6783, 0.5, 0.6783, 0.5, 0.6783, 1.0, 0.01268, 0.2365, 0.01268, 0.2635, 0.01268, 0.2635, 0.01268, 0.2365, 0.9641, 0.1468, 0.9744, 0.1716, 0.9744, 0.1716, 0.9641, 0.1468, 0.2408, 1.0, 0.2408, 0.5, 0.2408, 0.5, 0.2408, 1.0, 0.6967, 0.5, 0.6967, 1.0, 0.6967, 1.0, 0.6967, 0.5, 0.5127, 0.2635, 0.5127, 0.2365, 0.5127, 0.2365, 0.5127, 0.2635, 0.4273, 0.0917, 0.4083, 0.07268, 0.4083, 0.07268, 0.4273, 0.0917, 0.2592, 0.5, 0.2592, 1.0, 0.2592, 1.0, 0.2592, 0.5, 0.6158, 1.0, 0.6158, 0.5, 0.6158, 0.5, 0.6158, 1.0, 0.02559, 0.3284, 0.03589, 0.3532, 0.03589, 0.3532, 0.02559, 0.3284, 0.9083, 0.07268, 0.9273, 0.0917, 0.9273, 0.0917, 0.9083, 0.07268, 0.7635, 0.4873, 0.7365, 0.4873, 0.7365, 0.4873, 0.7635, 0.4873, 0.1783, 1.0, 0.1783, 0.5, 0.1783, 0.5, 0.1783, 1.0, 0.6342, 0.5, 0.6342, 1.0, 0.6342, 1.0, 0.6342, 0.5, 0.009153, 0.5, 0.009153, 1.0, 0.009153, 1.0, 0.009153, 0.5, 0.5359, 0.3532, 0.5256, 0.3284, 0.5256, 0.3284, 0.5359, 0.3532, 0.3532, 0.03589, 0.3284, 0.02559, 0.3284, 0.02559, 0.3532, 0.03589, 0.2365, 0.4873, 0.2635, 0.4873, 0.2635, 0.4873, 0.2365, 0.4873, 0.1967, 0.5, 0.1967, 1.0, 0.1967, 1.0, 0.1967, 0.5, 0.5533, 1.0, 0.5533, 0.5, 0.5533, 0.5, 0.5533, 1.0, 0.9908, 1.0, 0.9908, 0.5, 0.9908, 0.5, 0.9908, 1.0, 0.07268, 0.4083, 0.0917, 0.4273, 0.0917, 0.4273, 0.07268, 0.4083, 0.8284, 0.02559, 0.8532, 0.03589, 0.8532, 0.03589, 0.8284, 0.02559, 0.3284, 0.4744, 0.3532, 0.4641, 0.3532, 0.4641, 0.3284, 0.4744, 0.1158, 1.0, 0.1158, 0.5, 0.1158, 0.5, 0.1158, 1.0, 0.5717, 0.5, 0.5717, 1.0, 0.5717, 1.0, 0.5717, 0.5, 0.9283, 1.0, 0.9283, 0.5, 0.9283, 0.5, 0.9283, 1.0, 0.5917, 0.4273, 0.5727, 0.4083, 0.5727, 0.4083, 0.5917, 0.4273, 0.2635, 0.01268, 0.2365, 0.01268, 0.2365, 0.01268, 0.2635, 0.01268, 0.8532, 0.4641, 0.8284, 0.4744, 0.8284, 0.4744, 0.8532, 0.4641, 0.1342, 0.5, 0.1342, 1.0, 0.1342, 1.0, 0.1342, 0.5, 0.4908, 1.0, 0.4908, 0.5, 0.4908, 0.5, 0.4908, 1.0, 0.9467, 0.5, 0.9467, 1.0, 0.9467, 1.0, 0.9467, 0.5, 0.1468, 0.4641, 0.1716, 0.4744, 0.1716, 0.4744, 0.1468, 0.4641, 0.7365, 0.01268, 0.7635, 0.01268, 0.7635, 0.01268, 0.7365, 0.01268, 0.4083, 0.4273, 0.4273, 0.4083, 0.4273, 0.4083, 0.4083, 0.4273, 0.05335, 1.0, 0.05335, 0.5, 0.05335, 0.5, 0.05335, 1.0, 0.5092, 0.5, 0.5092, 1.0, 0.5092, 1.0, 0.5092, 0.5, 0.8658, 1.0, 0.8658, 0.5, 0.8658, 0.5, 0.8658, 1.0, 0.6716, 0.4744, 0.6468, 0.4641, 0.6468, 0.4641, 0.6716, 0.4744, 0.1716, 0.02559, 0.1468, 0.03589, 0.1468, 0.03589, 0.1716, 0.02559, 0.9273, 0.4083, 0.9083, 0.4273, 0.9083, 0.4273, 0.9273, 0.4083, 0.4273, 0.0917, 0.4083, 0.07268, 0.4083, 0.07268, 0.4273, 0.0917, 0.3842, 0.5, 0.3842, 1.0, 0.3842, 1.0, 0.3842, 0.5, 0.6158, 1.0, 0.6158, 0.5, 0.6158, 0.5, 0.6158, 1.0, 0.3033, 1.0, 0.3033, 0.5, 0.3033, 0.5, 0.3033, 1.0, 0.9083, 0.07268, 0.9273, 0.0917, 0.9273, 0.0917, 0.9083, 0.07268, 0.7635, 0.4873, 0.7365, 0.4873, 0.7365, 0.4873, 0.7635, 0.4873, 0.6342, 0.5, 0.6342, 1.0, 0.6342, 1.0, 0.6342, 0.5, 0.009153, 0.5, 0.009153, 1.0, 0.009153, 1.0, 0.009153, 0.5, 0.3532, 0.03589, 0.3284, 0.02559, 0.3284, 0.02559, 0.3532, 0.03589, 0.2365, 0.4873, 0.2635, 0.4873, 0.2635, 0.4873, 0.2365, 0.4873, 0.5533, 1.0, 0.5533, 0.5, 0.5533, 0.5, 0.5533, 1.0, 0.9908, 1.0, 0.9908, 0.5, 0.9908, 0.5, 0.9908, 1.0, 0.8284, 0.02559, 0.8532, 0.03589, 0.8532, 0.03589, 0.8284, 0.02559, 0.3284, 0.4744, 0.3532, 0.4641, 0.3532, 0.4641, 0.3284, 0.4744, 0.5717, 0.5, 0.5717, 1.0, 0.5717, 1.0, 0.5717, 0.5, 0.9283, 1.0, 0.9283, 0.5, 0.9283, 0.5, 0.9283, 1.0, 0.5359, 0.3532, 0.5256, 0.3284, 0.5256, 0.3284, 0.5359, 0.3532, 0.9083, 0.07268, 0.9273, 0.0917, 0.9273, 0.0917, 0.9083, 0.07268, 0.3033, 1.0, 0.3033, 0.5, 0.3033, 0.5, 0.3033, 1.0, 0.1967, 0.5, 0.1967, 1.0, 0.1967, 1.0, 0.1967, 0.5, 0.6158, 1.0, 0.6158, 0.5, 0.6158, 0.5, 0.6158, 1.0, 0.3842, 0.5, 0.3842, 1.0, 0.3842, 1.0, 0.3842, 0.5, 0.07268, 0.4083, 0.0917, 0.4273, 0.0917, 0.4273, 0.07268, 0.4083, 0.4273, 0.0917, 0.4083, 0.07268, 0.4083, 0.07268, 0.4273, 0.0917, 0.1158, 1.0, 0.1158, 0.5, 0.1158, 0.5, 0.1158, 1.0, 0.6967, 0.5, 0.6967, 1.0, 0.6967, 1.0, 0.6967, 0.5, 0.5917, 0.4273, 0.5727, 0.4083, 0.5727, 0.4083, 0.5917, 0.4273, 0.9641, 0.1468, 0.9744, 0.1716, 0.9744, 0.1716, 0.9641, 0.1468, 0.1342, 0.5, 0.1342, 1.0, 0.1342, 1.0, 0.1342, 0.5, 0.6783, 1.0, 0.6783, 0.5, 0.6783, 0.5, 0.6783, 1.0, 0.1468, 0.4641, 0.1716, 0.4744, 0.1716, 0.4744, 0.1468, 0.4641, 0.4744, 0.1716, 0.4641, 0.1468, 0.4641, 0.1468, 0.4744, 0.1716, 0.05335, 1.0, 0.05335, 0.5, 0.05335, 0.5, 0.05335, 1.0, 0.7592, 0.5, 0.7592, 1.0, 0.7592, 1.0, 0.7592, 0.5, 0.3217, 0.5, 0.3217, 1.0, 0.3217, 1.0, 0.3217, 0.5, 0.6716, 0.4744, 0.6468, 0.4641, 0.6468, 0.4641, 0.6716, 0.4744, 0.9873, 0.2365, 0.9873, 0.2635, 0.9873, 0.2635, 0.9873, 0.2365, 0.03589, 0.1468, 0.02559, 0.1716, 0.02559, 0.1716, 0.03589, 0.1468, 0.07165, 0.5, 0.07165, 1.0, 0.07165, 1.0, 0.07165, 0.5, 0.7408, 1.0, 0.7408, 0.5, 0.7408, 0.5, 0.7408, 1.0, 0.5256, 0.1716, 0.5359, 0.1468, 0.5359, 0.1468, 0.5256, 0.1716, 0.4873, 0.2635, 0.4873, 0.2365, 0.4873, 0.2365, 0.4873, 0.2635, 0.5727, 0.0917, 0.5917, 0.07268, 0.5917, 0.07268, 0.5727, 0.0917, 0.8217, 0.5, 0.8217, 1.0, 0.8217, 1.0, 0.8217, 0.5, 0.3658, 1.0, 0.3658, 0.5, 0.3658, 0.5, 0.3658, 1.0, 0.9744, 0.3284, 0.9641, 0.3532, 0.9641, 0.3532, 0.9744, 0.3284, 0.0917, 0.07268, 0.07268, 0.0917, 0.07268, 0.0917, 0.0917, 0.07268, 0.8033, 1.0, 0.8033, 0.5, 0.8033, 0.5, 0.8033, 1.0, 0.4467, 0.5, 0.4467, 1.0, 0.4467, 1.0, 0.4467, 0.5, 0.4641, 0.3532, 0.4744, 0.3284, 0.4744, 0.3284, 0.4641, 0.3532, 0.6468, 0.03589, 0.6716, 0.02559, 0.6716, 0.02559, 0.6468, 0.03589, 0.8842, 0.5, 0.8842, 1.0, 0.8842, 1.0, 0.8842, 0.5, 0.4283, 1.0, 0.4283, 0.5, 0.4283, 0.5, 0.4283, 1.0, 0.9273, 0.4083, 0.9083, 0.4273, 0.9083, 0.4273, 0.9273, 0.4083, 0.1716, 0.02559, 0.1468, 0.03589, 0.1468, 0.03589, 0.1716, 0.02559, 0.8658, 1.0, 0.8658, 0.5, 0.8658, 0.5, 0.8658, 1.0, 0.5092, 0.5, 0.5092, 1.0, 0.5092, 1.0, 0.5092, 0.5, 0.4083, 0.4273, 0.4273, 0.4083, 0.4273, 0.4083, 0.4083, 0.4273, 0.7365, 0.01268, 0.7635, 0.01268, 0.7635, 0.01268, 0.7365, 0.01268, 0.9467, 0.5, 0.9467, 1.0, 0.9467, 1.0, 0.9467, 0.5, 0.4908, 1.0, 0.4908, 0.5, 0.4908, 0.5, 0.4908, 1.0, 0.8532, 0.4641, 0.8284, 0.4744, 0.8284, 0.4744, 0.8532, 0.4641, 0.2635, 0.01268, 0.2365, 0.01268, 0.2365, 0.01268, 0.2635, 0.01268, 0.01268, 0.2365, 0.01268, 0.2635, 0.01268, 0.2635, 0.01268, 0.2365, 0.1967, 0.5, 0.1967, 1.0, 0.1967, 1.0, 0.1967, 0.5, 0.5256, 0.1716, 0.5359, 0.1468, 0.5359, 0.1468, 0.5256, 0.1716, 0.7408, 1.0, 0.7408, 0.5, 0.7408, 0.5, 0.7408, 1.0, 0.5359, 0.3532, 0.5256, 0.3284, 0.5256, 0.3284, 0.5359, 0.3532, 0.03589, 0.1468, 0.02559, 0.1716, 0.02559, 0.1716, 0.03589, 0.1468, 0.9873, 0.2365, 0.9873, 0.2635, 0.9873, 0.2635, 0.9873, 0.2365, 0.1783, 1.0, 0.1783, 0.5, 0.1783, 0.5, 0.1783, 1.0, 0.3217, 0.5, 0.3217, 1.0, 0.3217, 1.0, 0.3217, 0.5, 0.7592, 0.5, 0.7592, 1.0, 0.7592, 1.0, 0.7592, 0.5, 0.02559, 0.3284, 0.03589, 0.3532, 0.03589, 0.3532, 0.02559, 0.3284, 0.4744, 0.1716, 0.4641, 0.1468, 0.4641, 0.1468, 0.4744, 0.1716, 0.2592, 0.5, 0.2592, 1.0, 0.2592, 1.0, 0.2592, 0.5, 0.6783, 1.0, 0.6783, 0.5, 0.6783, 0.5, 0.6783, 1.0, 0.5127, 0.2635, 0.5127, 0.2365, 0.5127, 0.2365, 0.5127, 0.2635, 0.9641, 0.1468, 0.9744, 0.1716, 0.9744, 0.1716, 0.9641, 0.1468, 0.2408, 1.0, 0.2408, 0.5, 0.2408, 0.5, 0.2408, 1.0, 0.01268, 0.2365, 0.01268, 0.2635, 0.01268, 0.2635, 0.01268, 0.2365, 0.6967, 0.5, 0.6967, 1.0, 0.6967, 1.0, 0.6967, 0.5, 0.2408, 1.0, 0.2408, 0.5, 0.2408, 0.5, 0.2408, 1.0, 0.9641, 0.1468, 0.9744, 0.1716, 0.9744, 0.1716, 0.9641, 0.1468, 0.5127, 0.2635, 0.5127, 0.2365, 0.5127, 0.2365, 0.5127, 0.2635, 0.6783, 1.0, 0.6783, 0.5, 0.6783, 0.5, 0.6783, 1.0, 0.2592, 0.5, 0.2592, 1.0, 0.2592, 1.0, 0.2592, 0.5, 0.4744, 0.1716, 0.4641, 0.1468, 0.4641, 0.1468, 0.4744, 0.1716, 0.02559, 0.3284, 0.03589, 0.3532, 0.03589, 0.3532, 0.02559, 0.3284, 0.7592, 0.5, 0.7592, 1.0, 0.7592, 1.0, 0.7592, 0.5, 0.3217, 0.5, 0.3217, 1.0, 0.3217, 1.0, 0.3217, 0.5, 0.1783, 1.0, 0.1783, 0.5, 0.1783, 0.5, 0.1783, 1.0, 0.9873, 0.2365, 0.9873, 0.2635, 0.9873, 0.2635, 0.9873, 0.2365, 0.03589, 0.1468, 0.02559, 0.1716, 0.02559, 0.1716, 0.03589, 0.1468, 0.5359, 0.3532, 0.5256, 0.3284, 0.5256, 0.3284, 0.5359, 0.3532, 0.7408, 1.0, 0.7408, 0.5, 0.7408, 0.5, 0.7408, 1.0, 0.5256, 0.1716, 0.5359, 0.1468, 0.5359, 0.1468, 0.5256, 0.1716, 0.1967, 0.5, 0.1967, 1.0, 0.1967, 1.0, 0.1967, 0.5, 0.4873, 0.2635, 0.4873, 0.2365, 0.4873, 0.2365, 0.4873, 0.2635, 0.5727, 0.0917, 0.5917, 0.07268, 0.5917, 0.07268, 0.5727, 0.0917, 0.07268, 0.4083, 0.0917, 0.4273, 0.0917, 0.4273, 0.07268, 0.4083, 0.8217, 0.5, 0.8217, 1.0, 0.8217, 1.0, 0.8217, 0.5, 0.3658, 1.0, 0.3658, 0.5, 0.3658, 0.5, 0.3658, 1.0, 0.1158, 1.0, 0.1158, 0.5, 0.1158, 0.5, 0.1158, 1.0, 0.9744, 0.3284, 0.9641, 0.3532, 0.9641, 0.3532, 0.9744, 0.3284, 0.0917, 0.07268, 0.07268, 0.0917, 0.07268, 0.0917, 0.0917, 0.07268, 0.5917, 0.4273, 0.5727, 0.4083, 0.5727, 0.4083, 0.5917, 0.4273, 0.8033, 1.0, 0.8033, 0.5, 0.8033, 0.5, 0.8033, 1.0, 0.4467, 0.5, 0.4467, 1.0, 0.4467, 1.0, 0.4467, 0.5, 0.1342, 0.5, 0.1342, 1.0, 0.1342, 1.0, 0.1342, 0.5, 0.4641, 0.3532, 0.4744, 0.3284, 0.4744, 0.3284, 0.4641, 0.3532, 0.6468, 0.03589, 0.6716, 0.02559, 0.6716, 0.02559, 0.6468, 0.03589, 0.1468, 0.4641, 0.1716, 0.4744, 0.1716, 0.4744, 0.1468, 0.4641, 0.8842, 0.5, 0.8842, 1.0, 0.8842, 1.0, 0.8842, 0.5, 0.4283, 1.0, 0.4283, 0.5, 0.4283, 0.5, 0.4283, 1.0, 0.05335, 1.0, 0.05335, 0.5, 0.05335, 0.5, 0.05335, 1.0, 0.9273, 0.4083, 0.9083, 0.4273, 0.9083, 0.4273, 0.9273, 0.4083, 0.1716, 0.02559, 0.1468, 0.03589, 0.1468, 0.03589, 0.1716, 0.02559, 0.6716, 0.4744, 0.6468, 0.4641, 0.6468, 0.4641, 0.6716, 0.4744, 0.8658, 1.0, 0.8658, 0.5, 0.8658, 0.5, 0.8658, 1.0, 0.5092, 0.5, 0.5092, 1.0, 0.5092, 1.0, 0.5092, 0.5, 0.07165, 0.5, 0.07165, 1.0, 0.07165, 1.0, 0.07165, 0.5, 0.4083, 0.4273, 0.4273, 0.4083, 0.4273, 0.4083, 0.4083, 0.4273, 0.7365, 0.01268, 0.7635, 0.01268, 0.7635, 0.01268, 0.7365, 0.01268, 0.9467, 0.5, 0.9467, 1.0, 0.9467, 1.0, 0.9467, 0.5, 0.4908, 1.0, 0.4908, 0.5, 0.4908, 0.5, 0.4908, 1.0, 0.8532, 0.4641, 0.8284, 0.4744, 0.8284, 0.4744, 0.8532, 0.4641, 0.2635, 0.01268, 0.2365, 0.01268, 0.2365, 0.01268, 0.2635, 0.01268, 0.009153, 0.5, 0.009153, 1.0, 0.0, 1.0, 0.0, 0.5, 0.9283, 1.0, 0.9283, 0.5, 0.9467, 0.5, 0.9467, 1.0, 0.8658, 1.0, 0.8658, 0.5, 0.8842, 0.5, 0.8842, 1.0, 0.8033, 1.0, 0.8033, 0.5, 0.8217, 0.5, 0.8217, 1.0, 0.7408, 1.0, 0.7408, 0.5, 0.7592, 0.5, 0.7592, 1.0, 0.6783, 1.0, 0.6783, 0.5, 0.6967, 0.5, 0.6967, 1.0, 0.6158, 1.0, 0.6158, 0.5, 0.6342, 0.5, 0.6342, 1.0, 0.5533, 1.0, 0.5533, 0.5, 0.5717, 0.5, 0.5717, 1.0, 0.4908, 1.0, 0.4908, 0.5, 0.5092, 0.5, 0.5092, 1.0, 0.4283, 1.0, 0.4283, 0.5, 0.4467, 0.5, 0.4467, 1.0, 0.3658, 1.0, 0.3658, 0.5, 0.3842, 0.5, 0.3842, 1.0, 0.3033, 1.0, 0.3033, 0.5, 0.3217, 0.5, 0.3217, 1.0, 0.2408, 1.0, 0.2408, 0.5, 0.2592, 0.5, 0.2592, 1.0, 0.1783, 1.0, 0.1783, 0.5, 0.1967, 0.5, 0.1967, 1.0, 0.1158, 1.0, 0.1158, 0.5, 0.1342, 0.5, 0.1342, 1.0, 0.05335, 1.0, 0.05335, 0.5, 0.07165, 0.5, 0.07165, 1.0, 0.4873, 0.2635, 0.4873, 0.2365, 0.4873, 0.2365, 0.4873, 0.2635, 0.5727, 0.0917, 0.5917, 0.07268, 0.5917, 0.07268, 0.5727, 0.0917, 0.07268, 0.4083, 0.0917, 0.4273, 0.0917, 0.4273, 0.07268, 0.4083, 0.8217, 0.5, 0.8217, 1.0, 0.8217, 1.0, 0.8217, 0.5, 0.3658, 1.0, 0.3658, 0.5, 0.3658, 0.5, 0.3658, 1.0, 0.1158, 1.0, 0.1158, 0.5, 0.1158, 0.5, 0.1158, 1.0, 0.9744, 0.3284, 0.9641, 0.3532, 0.9641, 0.3532, 0.9744, 0.3284, 0.0917, 0.07268, 0.07268, 0.0917, 0.07268, 0.0917, 0.0917, 0.07268, 0.5917, 0.4273, 0.5727, 0.4083, 0.5727, 0.4083, 0.5917, 0.4273, 0.8033, 1.0, 0.8033, 0.5, 0.8033, 0.5, 0.8033, 1.0, 0.4467, 0.5, 0.4467, 1.0, 0.4467, 1.0, 0.4467, 0.5, 0.1342, 0.5, 0.1342, 1.0, 0.1342, 1.0, 0.1342, 0.5, 0.4641, 0.3532, 0.4744, 0.3284, 0.4744, 0.3284, 0.4641, 0.3532, 0.6468, 0.03589, 0.6716, 0.02559, 0.6716, 0.02559, 0.6468, 0.03589, 0.1468, 0.4641, 0.1716, 0.4744, 0.1716, 0.4744, 0.1468, 0.4641, 0.8842, 0.5, 0.8842, 1.0, 0.8842, 1.0, 0.8842, 0.5, 0.4283, 1.0, 0.4283, 0.5, 0.4283, 0.5, 0.4283, 1.0, 0.05335, 1.0, 0.05335, 0.5, 0.05335, 0.5, 0.05335, 1.0, 0.9273, 0.4083, 0.9083, 0.4273, 0.9083, 0.4273, 0.9273, 0.4083, 0.1716, 0.02559, 0.1468, 0.03589, 0.1468, 0.03589, 0.1716, 0.02559, 0.6716, 0.4744, 0.6468, 0.4641, 0.6468, 0.4641, 0.6716, 0.4744, 0.8658, 1.0, 0.8658, 0.5, 0.8658, 0.5, 0.8658, 1.0, 0.5092, 0.5, 0.5092, 1.0, 0.5092, 1.0, 0.5092, 0.5, 0.07165, 0.5, 0.07165, 1.0, 0.07165, 1.0, 0.07165, 0.5, 0.4083, 0.4273, 0.4273, 0.4083, 0.4273, 0.4083, 0.4083, 0.4273, 0.7365, 0.01268, 0.7635, 0.01268, 0.7635, 0.01268, 0.7365, 0.01268, 0.9467, 0.5, 0.9467, 1.0, 0.9467, 1.0, 0.9467, 0.5, 0.4908, 1.0, 0.4908, 0.5, 0.4908, 0.5, 0.4908, 1.0, 0.8532, 0.4641, 0.8284, 0.4744, 0.8284, 0.4744, 0.8532, 0.4641, 0.2635, 0.01268, 0.2365, 0.01268, 0.2365, 0.01268, 0.2635, 0.01268, 0.9283, 1.0, 0.9283, 0.5, 0.9283, 0.5, 0.9283, 1.0, 0.5717, 0.5, 0.5717, 1.0, 0.5717, 1.0, 0.5717, 0.5, 0.3284, 0.4744, 0.3532, 0.4641, 0.3532, 0.4641, 0.3284, 0.4744, 0.8284, 0.02559, 0.8532, 0.03589, 0.8532, 0.03589, 0.8284, 0.02559, 0.9908, 1.0, 0.9908, 0.5, 0.9908, 0.5, 0.9908, 1.0, 0.5533, 1.0, 0.5533, 0.5, 0.5533, 0.5, 0.5533, 1.0, 0.2365, 0.4873, 0.2635, 0.4873, 0.2635, 0.4873, 0.2365, 0.4873, 0.3532, 0.03589, 0.3284, 0.02559, 0.3284, 0.02559, 0.3532, 0.03589, 0.009153, 0.5, 0.009153, 1.0, 0.009153, 1.0, 0.009153, 0.5, 0.6342, 0.5, 0.6342, 1.0, 0.6342, 1.0, 0.6342, 0.5, 0.7635, 0.4873, 0.7365, 0.4873, 0.7365, 0.4873, 0.7635, 0.4873, 0.9083, 0.07268, 0.9273, 0.0917, 0.9273, 0.0917, 0.9083, 0.07268, 0.3033, 1.0, 0.3033, 0.5, 0.3033, 0.5, 0.3033, 1.0, 0.6158, 1.0, 0.6158, 0.5, 0.6158, 0.5, 0.6158, 1.0, 0.3842, 0.5, 0.3842, 1.0, 0.3842, 1.0, 0.3842, 0.5, 0.4273, 0.0917, 0.4083, 0.07268, 0.4083, 0.07268, 0.4273, 0.0917, 0.01268, 0.2365, 0.01268, 0.2635, 0.01268, 0.2635, 0.01268, 0.2365, 0.6967, 0.5, 0.6967, 1.0, 0.6967, 1.0, 0.6967, 0.5])
me_cylinder.materials.append(mat_material_001)
me_cylinder.update()
me_cylinder_001 = bpy.data.meshes.new('Cylinder.001')
me_cylinder_001.from_pydata([(-5.96e-09, 0.02, 0.2), (-5.96e-09, -0.02, 0.2), (0.1414, 0.02, 0.1414), (0.1414, -0.02, 0.1414), (0.2, 0.02, 0.0), (0.2, -0.02, 0.0), (0.1414, 0.02, -0.1414), (0.1414, -0.02, -0.1414), (-5.96e-09, 0.02, -0.2), (-5.96e-09, -0.02, -0.2), (-0.1414, 0.02, -0.1414), (-0.1414, -0.02, -0.1414), (-0.2, 0.02, 0.0), (-0.2, -0.02, 0.0), (-0.1414, 0.02, 0.1414), (-0.1414, -0.02, 0.1414), (-5.96e-09, 0.02, 0.2), (0.1414, 0.02, 0.1414), (0.1414, -0.02, 0.1414), (-5.96e-09, -0.02, 0.2), (0.2, 0.02, 0.0), (0.2, -0.02, 0.0), (0.1414, 0.02, -0.1414), (0.1414, -0.02, -0.1414), (-5.96e-09, 0.02, -0.2), (-5.96e-09, -0.02, -0.2), (-0.1414, 0.02, -0.1414), (-0.1414, -0.02, -0.1414), (-0.2, 0.02, 0.0), (-0.2, -0.02, 0.0), (-0.1414, 0.02, 0.1414), (-0.1414, -0.02, 0.1414), (-5.96e-09, 0.02, 0.2), (0.1414, 0.02, 0.1414), (0.1414, -0.02, 0.1414), (-5.96e-09, -0.02, 0.2), (0.2, 0.02, 0.0), (0.2, -0.02, 0.0), (0.1414, 0.02, -0.1414), (0.1414, -0.02, -0.1414), (-5.96e-09, 0.02, -0.2), (-5.96e-09, -0.02, -0.2), (-0.1414, 0.02, -0.1414), (-0.1414, -0.02, -0.1414), (-0.2, 0.02, 0.0), (-0.2, -0.02, 0.0), (-0.1414, 0.02, 0.1414), (-0.1414, -0.02, 0.1414), (-7.451e-09, 0.0196, 0.28), (0.198, 0.0196, 0.198), (0.198, -0.0196, 0.198), (-7.451e-09, -0.0196, 0.28), (0.28, 0.0196, 0.0), (0.28, -0.0196, 0.0), (0.198, 0.0196, -0.198), (0.198, -0.0196, -0.198), (-7.451e-09, 0.0196, -0.28), (-7.451e-09, -0.0196, -0.28), (-0.198, 0.0196, -0.198), (-0.198, -0.0196, -0.198), (-0.28, 0.0196, 0.0), (-0.28, -0.0196, 0.0), (-0.198, 0.0196, 0.198), (-0.198, -0.0196, 0.198)], [], [(1, 3, 18, 19), (15, 1, 19, 31), (5, 7, 23, 21), (2, 0, 16, 17), (0, 14, 30, 16), (6, 4, 20, 22), (9, 11, 27, 25), (10, 8, 24, 26), (33, 36, 37, 34), (26, 24, 40, 42), (29, 31, 47, 45), (18, 21, 37, 34), (30, 28, 44, 46), (20, 17, 33, 36), (23, 25, 41, 39), (24, 22, 38, 40), (27, 29, 45, 43), (12, 10, 26, 28), (11, 13, 29, 27), (8, 6, 22, 24), (7, 9, 25, 23), (4, 2, 17, 20), (14, 12, 28, 30), (3, 5, 21, 18), (13, 15, 31, 29), (44, 42, 58, 60), (35, 34, 50, 51), (47, 35, 51, 63), (37, 39, 55, 53), (33, 32, 48, 49), (32, 46, 62, 48), (38, 36, 52, 54), (41, 43, 59, 57), (25, 27, 43, 41), (22, 20, 36, 38), (16, 30, 46, 32), (17, 16, 32, 33), (21, 23, 39, 37), (31, 19, 35, 47), (19, 18, 34, 35), (28, 26, 42, 44), (48, 51, 50, 49), (49, 50, 53, 52), (52, 53, 55, 54), (54, 55, 57, 56), (56, 57, 59, 58), (58, 59, 61, 60), (60, 61, 63, 62), (62, 63, 51, 48), (43, 45, 61, 59), (40, 38, 54, 56), (39, 41, 57, 55), (36, 33, 49, 52), (46, 44, 60, 62), (34, 37, 53, 50), (45, 47, 63, 61), (42, 40, 56, 58), (32, 35, 34, 33), (46, 47, 35, 32), (45, 44, 46, 47), (43, 42, 44, 45), (41, 40, 42, 43), (39, 38, 40, 41), (37, 36, 38, 39)])
_uv = me_cylinder_001.uv_layers.new(name='UVMap')
_uv.uv.foreach_set('vector', [0.25, 0.49, 0.4197, 0.4197, 0.4197, 0.4197, 0.25, 0.49, 0.08029, 0.4197, 0.25, 0.49, 0.25, 0.49, 0.08029, 0.4197, 0.49, 0.25, 0.4197, 0.08029, 0.4197, 0.08029, 0.49, 0.25, 0.9197, 0.4197, 0.75, 0.49, 0.75, 0.49, 0.9197, 0.4197, 0.75, 0.49, 0.5803, 0.4197, 0.5803, 0.4197, 0.75, 0.49, 0.9197, 0.08029, 0.99, 0.25, 0.99, 0.25, 0.9197, 0.08029, 0.25, 0.01, 0.08029, 0.08029, 0.08029, 0.08029, 0.25, 0.01, 0.5803, 0.08029, 0.75, 0.01, 0.75, 0.01, 0.5803, 0.08029, 0.9197, 0.4197, 0.99, 0.25, 0.49, 0.25, 0.4197, 0.4197, 0.5803, 0.08029, 0.75, 0.01, 0.75, 0.01, 0.5803, 0.08029, 0.01, 0.25, 0.08029, 0.4197, 0.08029, 0.4197, 0.01, 0.25, 0.4197, 0.4197, 0.49, 0.25, 0.49, 0.25, 0.4197, 0.4197, 0.5803, 0.4197, 0.51, 0.25, 0.51, 0.25, 0.5803, 0.4197, 0.99, 0.25, 0.9197, 0.4197, 0.9197, 0.4197, 0.99, 0.25, 0.4197, 0.08029, 0.25, 0.01, 0.25, 0.01, 0.4197, 0.08029, 0.75, 0.01, 0.9197, 0.08029, 0.9197, 0.08029, 0.75, 0.01, 0.08029, 0.08029, 0.01, 0.25, 0.01, 0.25, 0.08029, 0.08029, 0.51, 0.25, 0.5803, 0.08029, 0.5803, 0.08029, 0.51, 0.25, 0.08029, 0.08029, 0.01, 0.25, 0.01, 0.25, 0.08029, 0.08029, 0.75, 0.01, 0.9197, 0.08029, 0.9197, 0.08029, 0.75, 0.01, 0.4197, 0.08029, 0.25, 0.01, 0.25, 0.01, 0.4197, 0.08029, 0.99, 0.25, 0.9197, 0.4197, 0.9197, 0.4197, 0.99, 0.25, 0.5803, 0.4197, 0.51, 0.25, 0.51, 0.25, 0.5803, 0.4197, 0.4197, 0.4197, 0.49, 0.25, 0.49, 0.25, 0.4197, 0.4197, 0.01, 0.25, 0.08029, 0.4197, 0.08029, 0.4197, 0.01, 0.25, 0.51, 0.25, 0.5803, 0.08029, 0.5803, 0.08029, 0.51, 0.25, 0.25, 0.49, 0.4197, 0.4197, 0.4197, 0.4197, 0.25, 0.49, 0.08029, 0.4197, 0.25, 0.49, 0.25, 0.49, 0.08029, 0.4197, 0.49, 0.25, 0.4197, 0.08029, 0.4197, 0.08029, 0.49, 0.25, 0.9197, 0.4197, 0.75, 0.49, 0.75, 0.49, 0.9197, 0.4197, 0.75, 0.49, 0.5803, 0.4197, 0.5803, 0.4197, 0.75, 0.49, 0.9197, 0.08029, 0.99, 0.25, 0.99, 0.25, 0.9197, 0.08029, 0.25, 0.01, 0.08029, 0.08029, 0.08029, 0.08029, 0.25, 0.01, 0.25, 0.01, 0.08029, 0.08029, 0.08029, 0.08029, 0.25, 0.01, 0.9197, 0.08029, 0.99, 0.25, 0.99, 0.25, 0.9197, 0.08029, 0.75, 0.49, 0.5803, 0.4197, 0.5803, 0.4197, 0.75, 0.49, 0.9197, 0.4197, 0.75, 0.49, 0.75, 0.49, 0.9197, 0.4197, 0.49, 0.25, 0.4197, 0.08029, 0.4197, 0.08029, 0.49, 0.25, 0.08029, 0.4197, 0.25, 0.49, 0.25, 0.49, 0.08029, 0.4197, 0.25, 0.49, 0.4197, 0.4197, 0.4197, 0.4197, 0.25, 0.49, 0.51, 0.25, 0.5803, 0.08029, 0.5803, 0.08029, 0.51, 0.25, 1.0, 0.5, 1.0, 1.0, 0.875, 1.0, 0.875, 0.5, 0.875, 0.5, 0.875, 1.0, 0.75, 1.0, 0.75, 0.5, 0.75, 0.5, 0.75, 1.0, 0.625, 1.0, 0.625, 0.5, 0.625, 0.5, 0.625, 1.0, 0.5, 1.0, 0.5, 0.5, 0.5, 0.5, 0.5, 1.0, 0.375, 1.0, 0.375, 0.5, 0.375, 0.5, 0.375, 1.0, 0.25, 1.0, 0.25, 0.5, 0.25, 0.5, 0.25, 1.0, 0.125, 1.0, 0.125, 0.5, 0.125, 0.5, 0.125, 1.0, 0.0, 1.0, 0.0, 0.5, 0.08029, 0.08029, 0.01, 0.25, 0.01, 0.25, 0.08029, 0.08029, 0.75, 0.01, 0.9197, 0.08029, 0.9197, 0.08029, 0.75, 0.01, 0.4197, 0.08029, 0.25, 0.01, 0.25, 0.01, 0.4197, 0.08029, 0.99, 0.25, 0.9197, 0.4197, 0.9197, 0.4197, 0.99, 0.25, 0.5803, 0.4197, 0.51, 0.25, 0.51, 0.25, 0.5803, 0.4197, 0.4197, 0.4197, 0.49, 0.25, 0.49, 0.25, 0.4197, 0.4197, 0.01, 0.25, 0.08029, 0.4197, 0.08029, 0.4197, 0.01, 0.25, 0.5803, 0.08029, 0.75, 0.01, 0.75, 0.01, 0.5803, 0.08029, 0.0, 0.0, 0.0, 0.0, 0.0, 0.0, 0.0, 0.0, 0.0, 0.0, 0.0, 0.0, 0.0, 0.0, 0.0, 0.0, 0.0, 0.0, 0.0, 0.0, 0.0, 0.0, 0.0, 0.0, 0.0, 0.0, 0.0, 0.0, 0.0, 0.0, 0.0, 0.0, 0.0, 0.0, 0.0, 0.0, 0.0, 0.0, 0.0, 0.0, 0.0, 0.0, 0.0, 0.0, 0.0, 0.0, 0.0, 0.0, 0.0, 0.0, 0.0, 0.0, 0.0, 0.0, 0.0, 0.0])
me_cylinder_001.materials.append(mat_material_001)
me_cylinder_001.update()

# ---- objects
ob_cube = bpy.data.objects.new('Cube', me_cube_001)
ob_handle = bpy.data.objects.new('handle', me_cube_002)
ob_cylinder = bpy.data.objects.new('Cylinder', me_cylinder)
ob_cylinder_001 = bpy.data.objects.new('Cylinder.001', me_cylinder_001)
ob_empty = bpy.data.objects.new('Empty', None)

# ---- transforms, parenting, visibility, modifiers, constraints
ob_cube.location = (0.0, 0.0, 0.0)
ob_handle.location = (0.0, 0.0, 4.5)
ob_cylinder.location = (0.0, -1.3, 2.0)
ob_cylinder.rotation_euler = (-1.571, -0.0, 0.0)
ob_cylinder_001.location = (0.0, -1.3, 3.7)
_m = ob_cylinder_001.modifiers.new('Array', 'ARRAY')
_m.count = 16
_m.relative_offset_displace = (0.0, 0.0, 0.0)
_m.use_object_offset = True
_m.offset_object = ob_empty
ob_empty.location = (0.6466, -1.3, 3.574)
ob_empty.rotation_euler = (0.0, 0.3927, 0.0)

# ---- collection membership
col_collection.objects.link(ob_cube)
col_collection.objects.link(ob_handle)
col_collection.objects.link(ob_cylinder)
col_collection.objects.link(ob_cylinder_001)
col_collection.objects.link(ob_empty)

# ---- scene / render settings (as saved in the file)
scene.frame_start = 1; scene.frame_end = 250; scene.frame_set(1)
scene.render.engine = 'BLENDER_EEVEE_NEXT'
bpy.context.view_layer.update()

# ---- added for rendering (the .blend has no active camera and no usable light): camera, sun
cam_auto = bpy.data.cameras.new('AutoCamera')
cam_auto.lens = 50.0
cam_auto.sensor_width = 36.0
cam_auto.clip_end = 1000.0
ob_auto_camera = bpy.data.objects.new('AutoCamera', cam_auto)
scene.collection.objects.link(ob_auto_camera)
ob_auto_camera.location = (8.54125, -9.96713, 9.304)
ob_auto_camera.rotation_euler = (1.09748, -7.21219e-08, 0.694738)
scene.camera = ob_auto_camera
light_auto_sun = bpy.data.lights.new('AutoSun', 'SUN')
light_auto_sun.energy = 3.0
light_auto_sun.angle = 0.0523599
ob_auto_sun = bpy.data.objects.new('AutoSun', light_auto_sun)
scene.collection.objects.link(ob_auto_sun)
ob_auto_sun.rotation_euler = (0.872665, 0.174533, 0.523599)
bpy.context.view_layer.update()

